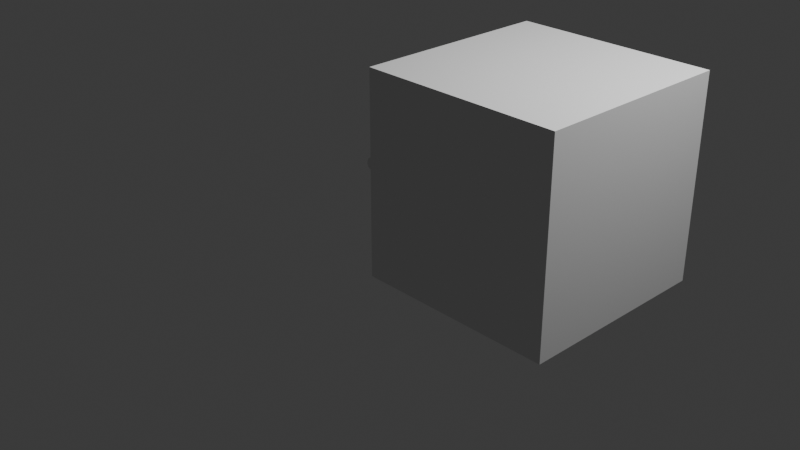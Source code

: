 # Source: tonfa.blend  (saved by Blender 4.4.32; exported with 4.5.12 LTS)
import bpy
from mathutils import Matrix  # noqa: F401  (used for matrix-valued properties, if any)

bpy.ops.wm.read_factory_settings(use_empty=True)
scene = bpy.context.scene
scene.name = 'Scene'

# ---- collections
col_collection = bpy.data.collections.new('Collection'); scene.collection.children.link(col_collection)

# ---- materials (node trees are filled in below, after node groups)
mat_material = bpy.data.materials.new('Material')
mat_material.alpha_threshold = 0.0
mat_material.roughness = 0.5
mat_material.line_color = (0.0, 0.0, 0.0, 1.0)

# ---- material node trees
mat_material.use_nodes = True; mat_material.node_tree.nodes.clear()
_N = mat_material.node_tree.nodes; _L = mat_material.node_tree.links
n0 = _N.new('ShaderNodeOutputMaterial'); n0.name = 'Material Output'; n0.location = (300, 300)
n1 = _N.new('ShaderNodeBsdfPrincipled'); n1.name = 'Principled BSDF'; n1.location = (10, 300)
n1.inputs[3].default_value = 1.45
_L.new(n1.outputs[0], n0.inputs[0])
n0.is_active_output = True

# ---- world
world_world = bpy.data.worlds.new('World'); scene.world = world_world
world_world.use_nodes = True; world_world.node_tree.nodes.clear()
_N = world_world.node_tree.nodes; _L = world_world.node_tree.links
n0 = _N.new('ShaderNodeOutputWorld'); n0.name = 'World Output'; n0.location = (300, 300)
n1 = _N.new('ShaderNodeBackground'); n1.name = 'Background'; n1.location = (10, 300)
n1.inputs[0].default_value = (0.05088, 0.05088, 0.05088, 1.0)
_L.new(n1.outputs[0], n0.inputs[0])
n0.is_active_output = True
world_world.color = (0.05088, 0.05088, 0.05088)
world_world.sun_shadow_jitter_overblur = 0.0

# ---- cameras
cam_camera = bpy.data.cameras.new('Camera')
cam_camera.clip_end = 100.0
cam_camera.ortho_scale = 7.314

# ---- lights
light_light = bpy.data.lights.new('Light', 'POINT')
light_light.energy = 1000.0
light_light.shadow_soft_size = 0.1

# ---- meshes
me_cube = bpy.data.meshes.new('Cube')
me_cube.from_pydata([(0.1581, 0.934, -1.0), (0.1725, 1.0, -0.934), (0.1683, 0.9804, -0.9804), (0.934, 0.1581, -1.0), (1.0, 0.1725, -0.934), (0.9804, 0.1683, -0.9804), (0.5039, 0.7749, -1.0), (0.5422, 0.8299, -0.934), (0.5308, 0.8136, -0.9804), (0.7749, 0.5039, -1.0), (0.8299, 0.5422, -0.934), (0.8136, 0.5308, -0.9804), (0.934, -0.1581, -1.0), (1.0, -0.1725, -0.934), (0.9804, -0.1683, -0.9804), (0.1581, -0.934, -1.0), (0.1725, -1.0, -0.934), (0.1683, -0.9804, -0.9804), (0.7749, -0.5039, -1.0), (0.8299, -0.5422, -0.934), (0.8136, -0.5308, -0.9804), (0.5039, -0.7749, -1.0), (0.5422, -0.8299, -0.934), (0.5308, -0.8136, -0.9804), (-0.934, 0.1581, -1.0), (-1.0, 0.1725, -0.934), (-0.9804, 0.1683, -0.9804), (-0.1581, 0.934, -1.0), (-0.1725, 1.0, -0.934), (-0.1683, 0.9804, -0.9804), (-0.7749, 0.5039, -1.0), (-0.8299, 0.5422, -0.934), (-0.8136, 0.5308, -0.9804), (-0.5039, 0.7749, -1.0), (-0.5422, 0.8299, -0.934), (-0.5308, 0.8136, -0.9804), (-0.1581, -0.934, -1.0), (-0.1725, -1.0, -0.934), (-0.1683, -0.9804, -0.9804), (-0.934, -0.1581, -1.0), (-1.0, -0.1725, -0.934), (-0.9804, -0.1683, -0.9804), (-0.5039, -0.7749, -1.0), (-0.5422, -0.8299, -0.934), (-0.5308, -0.8136, -0.9804), (-0.7749, -0.5039, -1.0), (-0.8299, -0.5422, -0.934), (-0.8136, -0.5308, -0.9804), (0.916, 0.1541, 1.0), (1.0, 0.1725, 0.916), (0.9724, 0.1665, 0.9724), (0.1725, 1.0, 0.916), (0.1541, 0.916, 1.0), (0.1665, 0.9724, 0.9724), (0.8299, 0.5422, 0.916), (0.7599, 0.4934, 1.0), (0.8069, 0.5262, 0.9724), (0.5422, 0.8299, 0.916), (0.4934, 0.7599, 1.0), (0.5262, 0.8069, 0.9724), (0.1541, -0.916, 1.0), (0.1725, -1.0, 0.916), (0.1665, -0.9724, 0.9724), (1.0, -0.1725, 0.916), (0.916, -0.1541, 1.0), (0.9724, -0.1665, 0.9724), (0.5422, -0.8299, 0.916), (0.4934, -0.7599, 1.0), (0.5262, -0.8069, 0.9724), (0.8299, -0.5422, 0.916), (0.7599, -0.4934, 1.0), (0.8069, -0.5262, 0.9724), (-0.1541, 0.916, 1.0), (-0.1725, 1.0, 0.916), (-0.1665, 0.9724, 0.9724), (-1.0, 0.1725, 0.916), (-0.916, 0.1541, 1.0), (-0.9724, 0.1665, 0.9724), (-0.5422, 0.8299, 0.916), (-0.4934, 0.7599, 1.0), (-0.5262, 0.8069, 0.9724), (-0.8299, 0.5422, 0.916), (-0.7599, 0.4934, 1.0), (-0.8069, 0.5262, 0.9724), (-0.916, -0.1541, 1.0), (-1.0, -0.1725, 0.916), (-0.9724, -0.1665, 0.9724), (-0.1725, -1.0, 0.916), (-0.1541, -0.916, 1.0), (-0.1665, -0.9724, 0.9724), (-0.7599, -0.4934, 1.0), (-0.8299, -0.5422, 0.916), (-0.8069, -0.5262, 0.9724), (-0.4934, -0.7599, 1.0), (-0.5422, -0.8299, 0.916), (-0.5262, -0.8069, 0.9724)], [], [(57, 7, 1, 51), (81, 31, 25, 75), (73, 28, 34, 78), (4, 49, 63, 13), (61, 16, 22, 66), (49, 4, 10, 54), (66, 22, 19, 69), (54, 10, 7, 57), (37, 87, 94, 43), (69, 19, 13, 63), (40, 85, 75, 25), (16, 61, 87, 37), (46, 91, 85, 40), (43, 94, 91, 46), (78, 34, 31, 81), (24, 30, 33, 27, 0, 6, 9, 3, 12, 18, 21, 15, 36, 42, 45, 39), (3, 9, 11, 5), (5, 11, 10, 4), (9, 6, 8, 11), (11, 8, 7, 10), (6, 0, 2, 8), (8, 2, 1, 7), (42, 36, 38, 44), (44, 38, 37, 43), (45, 42, 44, 47), (47, 44, 43, 46), (39, 45, 47, 41), (41, 47, 46, 40), (15, 21, 23, 17), (17, 23, 22, 16), (21, 18, 20, 23), (23, 20, 19, 22), (18, 12, 14, 20), (20, 14, 13, 19), (27, 33, 35, 29), (29, 35, 34, 28), (33, 30, 32, 35), (35, 32, 31, 34), (30, 24, 26, 32), (32, 26, 25, 31), (0, 27, 29, 2), (2, 29, 28, 1), (12, 3, 5, 14), (14, 5, 4, 13), (40, 25, 26, 41), (41, 26, 24, 39), (16, 37, 38, 17), (17, 38, 36, 15), (28, 73, 51, 1), (55, 48, 50, 56), (56, 50, 49, 54), (58, 55, 56, 59), (59, 56, 54, 57), (52, 58, 59, 53), (53, 59, 57, 51), (88, 93, 95, 89), (89, 95, 94, 87), (93, 90, 92, 95), (95, 92, 91, 94), (90, 84, 86, 92), (92, 86, 85, 91), (67, 60, 62, 68), (68, 62, 61, 66), (70, 67, 68, 71), (71, 68, 66, 69), (64, 70, 71, 65), (65, 71, 69, 63), (79, 72, 74, 80), (80, 74, 73, 78), (82, 79, 80, 83), (83, 80, 78, 81), (76, 82, 83, 77), (77, 83, 81, 75), (72, 52, 53, 74), (74, 53, 51, 73), (48, 64, 65, 50), (50, 65, 63, 49), (75, 85, 86, 77), (77, 86, 84, 76), (87, 61, 62, 89), (89, 62, 60, 88), (48, 55, 58, 52, 72, 79, 82, 76, 84, 90, 93, 88, 60, 67, 70, 64)])
_uv = me_cube.uv_layers.new(name='UVMap')
_uv.uv.foreach_set('vector', [0.6145, 0.4428, 0.3833, 0.4428, 0.3833, 0.3966, 0.6145, 0.3966, 0.6145, 0.1928, 0.3833, 0.1928, 0.3833, 0.1466, 0.6145, 0.1466, 0.6145, 0.3534, 0.3833, 0.3534, 0.3833, 0.3072, 0.6145, 0.3072, 0.3833, 0.6034, 0.6145, 0.6034, 0.6145, 0.6466, 0.3833, 0.6466, 0.6145, 0.8534, 0.3833, 0.8534, 0.3833, 0.8072, 0.6145, 0.8072, 0.6145, 0.6034, 0.3833, 0.6034, 0.3833, 0.5572, 0.6145, 0.5572, 0.6145, 0.8072, 0.3833, 0.8072, 0.3833, 0.6928, 0.6145, 0.6928, 0.6145, 0.5572, 0.3833, 0.5572, 0.3833, 0.4428, 0.6145, 0.4428, 0.3833, 0.8966, 0.6145, 0.8966, 0.6145, 1.0, 0.3833, 1.0, 0.6145, 0.6928, 0.3833, 0.6928, 0.3833, 0.6466, 0.6145, 0.6466, 0.3833, 0.1034, 0.6145, 0.1034, 0.6145, 0.1466, 0.3833, 0.1466, 0.3833, 0.8534, 0.6145, 0.8534, 0.6145, 0.8966, 0.3833, 0.8966, 0.3833, 0.05723, 0.6145, 0.05723, 0.6145, 0.1034, 0.3833, 0.1034, 0.3833, 0.0, 0.6145, 0.0, 0.6145, 0.05723, 0.3833, 0.05723, 0.6145, 0.3072, 0.3833, 0.3072, 0.3833, 0.1928, 0.6145, 0.1928, 0.1333, 0.6052, 0.1531, 0.562, 0.187, 0.5281, 0.2302, 0.5083, 0.2698, 0.5083, 0.313, 0.5281, 0.3469, 0.562, 0.3667, 0.6052, 0.3667, 0.6448, 0.3469, 0.688, 0.313, 0.7219, 0.2698, 0.7417, 0.2302, 0.7417, 0.187, 0.7219, 0.1531, 0.688, 0.1333, 0.6448, 0.3667, 0.6052, 0.3469, 0.562, 0.3539, 0.5576, 0.3748, 0.6029, 0.375, 0.6029, 0.375, 0.5576, 0.3833, 0.5572, 0.3833, 0.6034, 0.3469, 0.562, 0.313, 0.5281, 0.3181, 0.5216, 0.3534, 0.5569, 0.375, 0.5562, 0.375, 0.4438, 0.3833, 0.4428, 0.3833, 0.5572, 0.313, 0.5281, 0.2698, 0.5083, 0.2721, 0.5002, 0.3174, 0.5211, 0.375, 0.4424, 0.375, 0.3971, 0.3833, 0.3966, 0.3833, 0.4428, 0.187, 0.7219, 0.2302, 0.7417, 0.2279, 0.7498, 0.1826, 0.7289, 0.375, 0.9991, 0.375, 0.8977, 0.3833, 0.8966, 0.3833, 1.0, 0.1531, 0.688, 0.187, 0.7219, 0.1819, 0.7284, 0.1466, 0.6931, 0.375, 0.05673, 0.375, 0.0004921, 0.3833, 0.0, 0.3833, 0.05723, 0.1333, 0.6448, 0.1531, 0.688, 0.1461, 0.6924, 0.1252, 0.6471, 0.375, 0.1029, 0.375, 0.05762, 0.3833, 0.05723, 0.3833, 0.1034, 0.2698, 0.7417, 0.313, 0.7219, 0.3174, 0.7289, 0.2721, 0.7498, 0.375, 0.8529, 0.375, 0.8076, 0.3833, 0.8072, 0.3833, 0.8534, 0.313, 0.7219, 0.3469, 0.688, 0.3534, 0.6931, 0.3181, 0.7284, 0.375, 0.8062, 0.375, 0.6938, 0.3833, 0.6928, 0.3833, 0.8072, 0.3469, 0.688, 0.3667, 0.6448, 0.3748, 0.6471, 0.3539, 0.6924, 0.375, 0.6924, 0.375, 0.6471, 0.3833, 0.6466, 0.3833, 0.6928, 0.2302, 0.5083, 0.187, 0.5281, 0.1826, 0.5211, 0.2279, 0.5002, 0.375, 0.3529, 0.375, 0.3076, 0.3833, 0.3072, 0.3833, 0.3534, 0.187, 0.5281, 0.1531, 0.562, 0.1466, 0.5569, 0.1819, 0.5216, 0.375, 0.3062, 0.375, 0.1938, 0.3833, 0.1928, 0.3833, 0.3072, 0.1531, 0.562, 0.1333, 0.6052, 0.1252, 0.6029, 0.1461, 0.5576, 0.375, 0.1924, 0.375, 0.1471, 0.3833, 0.1466, 0.3833, 0.1928, 0.2698, 0.5083, 0.2302, 0.5083, 0.229, 0.5, 0.271, 0.5, 0.375, 0.396, 0.375, 0.354, 0.3833, 0.3534, 0.3833, 0.3966, 0.3667, 0.6448, 0.3667, 0.6052, 0.375, 0.604, 0.375, 0.646, 0.375, 0.646, 0.375, 0.604, 0.3833, 0.6034, 0.3833, 0.6466, 0.3833, 0.1034, 0.3833, 0.1466, 0.375, 0.146, 0.375, 0.104, 0.125, 0.646, 0.125, 0.604, 0.1333, 0.6052, 0.1333, 0.6448, 0.3833, 0.8534, 0.3833, 0.8966, 0.375, 0.896, 0.375, 0.854, 0.271, 0.75, 0.229, 0.75, 0.2302, 0.7417, 0.2698, 0.7417, 0.3833, 0.3534, 0.6145, 0.3534, 0.6145, 0.3966, 0.3833, 0.3966, 0.655, 0.5633, 0.6355, 0.6057, 0.6253, 0.6027, 0.646, 0.5578, 0.625, 0.5578, 0.625, 0.6027, 0.6145, 0.6034, 0.6145, 0.5572, 0.6883, 0.53, 0.655, 0.5633, 0.6467, 0.5568, 0.6818, 0.5217, 0.625, 0.4442, 0.625, 0.5558, 0.6145, 0.5572, 0.6145, 0.4428, 0.7307, 0.5105, 0.6883, 0.53, 0.6828, 0.521, 0.7277, 0.5003, 0.625, 0.3973, 0.625, 0.4422, 0.6145, 0.4428, 0.6145, 0.3966, 0.7693, 0.7395, 0.8117, 0.72, 0.8172, 0.729, 0.7723, 0.7497, 0.625, 0.8981, 0.625, 0.9987, 0.6145, 1.0, 0.6145, 0.8966, 0.8117, 0.72, 0.845, 0.6867, 0.8533, 0.6932, 0.8182, 0.7283, 0.625, 0.0006952, 0.625, 0.05653, 0.6145, 0.05723, 0.6145, 0.0, 0.845, 0.6867, 0.8645, 0.6443, 0.8747, 0.6473, 0.854, 0.6922, 0.625, 0.05779, 0.625, 0.1027, 0.6145, 0.1034, 0.6145, 0.05723, 0.6883, 0.72, 0.7307, 0.7395, 0.7277, 0.7497, 0.6828, 0.729, 0.625, 0.8078, 0.625, 0.8527, 0.6145, 0.8534, 0.6145, 0.8072, 0.655, 0.6867, 0.6883, 0.72, 0.6818, 0.7283, 0.6467, 0.6932, 0.625, 0.6942, 0.625, 0.8058, 0.6145, 0.8072, 0.6145, 0.6928, 0.6355, 0.6443, 0.655, 0.6867, 0.646, 0.6922, 0.6253, 0.6473, 0.625, 0.6473, 0.625, 0.6922, 0.6145, 0.6928, 0.6145, 0.6466, 0.8117, 0.53, 0.7693, 0.5105, 0.7723, 0.5003, 0.8172, 0.521, 0.625, 0.3078, 0.625, 0.3527, 0.6145, 0.3534, 0.6145, 0.3072, 0.845, 0.5633, 0.8117, 0.53, 0.8182, 0.5217, 0.8533, 0.5568, 0.625, 0.1942, 0.625, 0.3058, 0.6145, 0.3072, 0.6145, 0.1928, 0.8645, 0.6057, 0.845, 0.5633, 0.854, 0.5578, 0.8747, 0.6027, 0.625, 0.1473, 0.625, 0.1922, 0.6145, 0.1928, 0.6145, 0.1466, 0.7693, 0.5105, 0.7307, 0.5105, 0.7292, 0.5, 0.7708, 0.5, 0.625, 0.3542, 0.625, 0.3958, 0.6145, 0.3966, 0.6145, 0.3534, 0.6355, 0.6057, 0.6355, 0.6443, 0.625, 0.6458, 0.625, 0.6042, 0.625, 0.6042, 0.625, 0.6458, 0.6145, 0.6466, 0.6145, 0.6034, 0.6145, 0.1466, 0.6145, 0.1034, 0.625, 0.1042, 0.625, 0.1458, 0.875, 0.6042, 0.875, 0.6458, 0.8645, 0.6443, 0.8645, 0.6057, 0.6145, 0.8966, 0.6145, 0.8534, 0.625, 0.8542, 0.625, 0.8958, 0.7708, 0.75, 0.7292, 0.75, 0.7307, 0.7395, 0.7693, 0.7395, 0.6355, 0.6057, 0.655, 0.5633, 0.6883, 0.53, 0.7307, 0.5105, 0.7693, 0.5105, 0.8117, 0.53, 0.845, 0.5633, 0.8645, 0.6057, 0.8645, 0.6443, 0.845, 0.6867, 0.8117, 0.72, 0.7693, 0.7395, 0.7307, 0.7395, 0.6883, 0.72, 0.655, 0.6867, 0.6355, 0.6443])
me_cube.materials.append(mat_material)
me_cube.use_mirror_vertex_groups = False
me_cube.update()
me_cube_001 = bpy.data.meshes.new('Cube.001')
me_cube_001.from_pydata([(-1.0, -1.0, -1.0), (-1.0, -1.0, 1.0), (-1.0, 1.0, -1.0), (-1.0, 1.0, 1.0), (1.0, -1.0, -1.0), (1.0, -1.0, 1.0), (1.0, 1.0, -1.0), (1.0, 1.0, 1.0)], [], [(0, 1, 3, 2), (2, 3, 7, 6), (6, 7, 5, 4), (4, 5, 1, 0), (2, 6, 4, 0), (7, 3, 1, 5)])
_uv = me_cube_001.uv_layers.new(name='UVMap')
_uv.uv.foreach_set('vector', [0.375, 0.0, 0.625, 0.0, 0.625, 0.25, 0.375, 0.25, 0.375, 0.25, 0.625, 0.25, 0.625, 0.5, 0.375, 0.5, 0.375, 0.5, 0.625, 0.5, 0.625, 0.75, 0.375, 0.75, 0.375, 0.75, 0.625, 0.75, 0.625, 1.0, 0.375, 1.0, 0.125, 0.5, 0.375, 0.5, 0.375, 0.75, 0.125, 0.75, 0.625, 0.5, 0.875, 0.5, 0.875, 0.75, 0.625, 0.75])
me_cube_001.update()
me_cube_002 = bpy.data.meshes.new('Cube.002')
me_cube_002.from_pydata([(0.1899, 1.0, -1.0), (1.0, 0.1899, -1.0), (0.5748, 0.8636, -1.0), (0.8636, 0.5748, -1.0), (1.0, -0.1899, -1.0), (0.1899, -1.0, -1.0), (0.8636, -0.5748, -1.0), (0.5748, -0.8636, -1.0), (-1.0, 0.1899, -1.0), (-0.1899, 1.0, -1.0), (-0.8636, 0.5748, -1.0), (-0.5748, 0.8636, -1.0), (-0.1899, -1.0, -1.0), (-1.0, -0.1899, -1.0), (-0.5748, -0.8636, -1.0), (-0.8636, -0.5748, -1.0), (0.8183, 0.1587, 1.0), (1.0, 0.1899, 0.8183), (0.9439, 0.1803, 0.9439), (0.1587, 0.8183, 1.0), (0.1899, 1.0, 0.8183), (0.1803, 0.9439, 0.9439), (0.7061, 0.4754, 1.0), (0.8636, 0.5748, 0.8183), (0.8149, 0.5441, 0.9439), (0.4754, 0.7061, 1.0), (0.5748, 0.8636, 0.8183), (0.5441, 0.8149, 0.9439), (0.1587, -0.8183, 1.0), (0.1899, -1.0, 0.8183), (0.1803, -0.9439, 0.9439), (0.8183, -0.1587, 1.0), (1.0, -0.1899, 0.8183), (0.9439, -0.1803, 0.9439), (0.4754, -0.7061, 1.0), (0.5748, -0.8636, 0.8183), (0.5441, -0.8149, 0.9439), (0.7061, -0.4754, 1.0), (0.8636, -0.5748, 0.8183), (0.8149, -0.5441, 0.9439), (-0.1587, 0.8183, 1.0), (-0.1899, 1.0, 0.8183), (-0.1803, 0.9439, 0.9439), (-0.8183, 0.1587, 1.0), (-1.0, 0.1899, 0.8183), (-0.9439, 0.1803, 0.9439), (-0.4754, 0.7061, 1.0), (-0.5748, 0.8636, 0.8183), (-0.5441, 0.8149, 0.9439), (-0.7061, 0.4754, 1.0), (-0.8636, 0.5748, 0.8183), (-0.8149, 0.5441, 0.9439), (-0.8183, -0.1587, 1.0), (-1.0, -0.1899, 0.8183), (-0.9439, -0.1803, 0.9439), (-0.1587, -0.8183, 1.0), (-0.1899, -1.0, 0.8183), (-0.1803, -0.9439, 0.9439), (-0.7061, -0.4754, 1.0), (-0.8636, -0.5748, 0.8183), (-0.8149, -0.5441, 0.9439), (-0.4754, -0.7061, 1.0), (-0.5748, -0.8636, 0.8183), (-0.5441, -0.8149, 0.9439)], [], [(8, 10, 11, 9, 0, 2, 3, 1, 4, 6, 7, 5, 12, 14, 15, 13), (47, 11, 10, 50), (38, 6, 4, 32), (26, 2, 0, 20), (16, 22, 25, 19, 40, 46, 49, 43, 52, 58, 61, 55, 28, 34, 37, 31), (1, 17, 32, 4), (29, 5, 7, 35), (9, 41, 20, 0), (14, 62, 59, 15), (12, 56, 62, 14), (5, 29, 56, 12), (41, 9, 11, 47), (35, 7, 6, 38), (50, 10, 8, 44), (15, 59, 53, 13), (13, 53, 44, 8), (23, 3, 2, 26), (22, 16, 18, 24), (24, 18, 17, 23), (25, 22, 24, 27), (27, 24, 23, 26), (19, 25, 27, 21), (21, 27, 26, 20), (55, 61, 63, 57), (57, 63, 62, 56), (61, 58, 60, 63), (63, 60, 59, 62), (58, 52, 54, 60), (60, 54, 53, 59), (34, 28, 30, 36), (36, 30, 29, 35), (37, 34, 36, 39), (39, 36, 35, 38), (31, 37, 39, 33), (33, 39, 38, 32), (46, 40, 42, 48), (48, 42, 41, 47), (49, 46, 48, 51), (51, 48, 47, 50), (43, 49, 51, 45), (45, 51, 50, 44), (40, 19, 21, 42), (42, 21, 20, 41), (16, 31, 33, 18), (18, 33, 32, 17), (44, 53, 54, 45), (45, 54, 52, 43), (56, 29, 30, 57), (57, 30, 28, 55), (17, 1, 3, 23)])
_uv = me_cube_002.uv_layers.new(name='UVMap')
_uv.uv.foreach_set('vector', [0.125, 0.6013, 0.1421, 0.5531, 0.1781, 0.5171, 0.2263, 0.5, 0.2737, 0.5, 0.3219, 0.5171, 0.3579, 0.5531, 0.375, 0.6013, 0.375, 0.6487, 0.3579, 0.6969, 0.3219, 0.7329, 0.2737, 0.75, 0.2263, 0.75, 0.1781, 0.7329, 0.1421, 0.6969, 0.125, 0.6487, 0.6023, 0.3031, 0.375, 0.3031, 0.375, 0.1969, 0.6023, 0.1969, 0.6023, 0.6969, 0.375, 0.6969, 0.375, 0.6487, 0.6023, 0.6487, 0.6023, 0.4469, 0.375, 0.4469, 0.375, 0.3987, 0.6023, 0.3987, 0.6477, 0.6052, 0.6617, 0.5656, 0.6906, 0.5367, 0.7302, 0.5227, 0.7698, 0.5227, 0.8094, 0.5367, 0.8383, 0.5656, 0.8523, 0.6052, 0.8523, 0.6448, 0.8383, 0.6844, 0.8094, 0.7133, 0.7698, 0.7273, 0.7302, 0.7273, 0.6906, 0.7133, 0.6617, 0.6844, 0.6477, 0.6448, 0.375, 0.6013, 0.6023, 0.6013, 0.6023, 0.6487, 0.375, 0.6487, 0.6023, 0.8513, 0.375, 0.8513, 0.375, 0.8031, 0.6023, 0.8031, 0.375, 0.3513, 0.6023, 0.3513, 0.6023, 0.3987, 0.375, 0.3987, 0.375, 0.0, 0.6023, 0.0, 0.6023, 0.05315, 0.375, 0.05315, 0.375, 0.8987, 0.6023, 0.8987, 0.6023, 1.0, 0.375, 1.0, 0.375, 0.8513, 0.6023, 0.8513, 0.6023, 0.8987, 0.375, 0.8987, 0.6023, 0.3513, 0.375, 0.3513, 0.375, 0.3031, 0.6023, 0.3031, 0.6023, 0.8031, 0.375, 0.8031, 0.375, 0.6969, 0.6023, 0.6969, 0.6023, 0.1969, 0.375, 0.1969, 0.375, 0.1487, 0.6023, 0.1487, 0.375, 0.05315, 0.6023, 0.05315, 0.6023, 0.1013, 0.375, 0.1013, 0.375, 0.1013, 0.6023, 0.1013, 0.6023, 0.1487, 0.375, 0.1487, 0.6023, 0.5531, 0.375, 0.5531, 0.375, 0.4469, 0.6023, 0.4469, 0.6617, 0.5656, 0.6477, 0.6052, 0.6254, 0.6001, 0.6415, 0.5546, 0.625, 0.5546, 0.625, 0.6001, 0.6023, 0.6013, 0.6023, 0.5531, 0.6906, 0.5367, 0.6617, 0.5656, 0.6432, 0.552, 0.677, 0.5182, 0.625, 0.4502, 0.625, 0.5498, 0.6023, 0.5531, 0.6023, 0.4469, 0.7302, 0.5227, 0.6906, 0.5367, 0.6796, 0.5165, 0.7251, 0.5004, 0.625, 0.3999, 0.625, 0.4454, 0.6023, 0.4469, 0.6023, 0.3987, 0.7698, 0.7273, 0.8094, 0.7133, 0.8204, 0.7335, 0.7749, 0.7496, 0.625, 0.9011, 0.625, 0.9969, 0.6023, 1.0, 0.6023, 0.8987, 0.8094, 0.7133, 0.8383, 0.6844, 0.8568, 0.698, 0.823, 0.7318, 0.625, 0.001652, 0.625, 0.0515, 0.6023, 0.05315, 0.6023, 0.0, 0.8383, 0.6844, 0.8523, 0.6448, 0.8746, 0.6499, 0.8585, 0.6954, 0.625, 0.05464, 0.625, 0.1001, 0.6023, 0.1013, 0.6023, 0.05315, 0.6906, 0.7133, 0.7302, 0.7273, 0.7251, 0.7496, 0.6796, 0.7335, 0.625, 0.8046, 0.625, 0.8501, 0.6023, 0.8513, 0.6023, 0.8031, 0.6617, 0.6844, 0.6906, 0.7133, 0.677, 0.7318, 0.6432, 0.698, 0.625, 0.7002, 0.625, 0.7998, 0.6023, 0.8031, 0.6023, 0.6969, 0.6477, 0.6448, 0.6617, 0.6844, 0.6415, 0.6954, 0.6254, 0.6499, 0.625, 0.6499, 0.625, 0.6954, 0.6023, 0.6969, 0.6023, 0.6487, 0.8094, 0.5367, 0.7698, 0.5227, 0.7749, 0.5004, 0.8204, 0.5165, 0.625, 0.3046, 0.625, 0.3501, 0.6023, 0.3513, 0.6023, 0.3031, 0.8383, 0.5656, 0.8094, 0.5367, 0.823, 0.5182, 0.8568, 0.552, 0.625, 0.2002, 0.625, 0.2998, 0.6023, 0.3031, 0.6023, 0.1969, 0.8523, 0.6052, 0.8383, 0.5656, 0.8585, 0.5546, 0.8746, 0.6001, 0.625, 0.1499, 0.625, 0.1954, 0.6023, 0.1969, 0.6023, 0.1487, 0.7698, 0.5227, 0.7302, 0.5227, 0.7275, 0.5, 0.7725, 0.5, 0.625, 0.3525, 0.625, 0.3975, 0.6023, 0.3987, 0.6023, 0.3513, 0.6477, 0.6052, 0.6477, 0.6448, 0.625, 0.6475, 0.625, 0.6025, 0.625, 0.6025, 0.625, 0.6475, 0.6023, 0.6487, 0.6023, 0.6013, 0.6023, 0.1487, 0.6023, 0.1013, 0.625, 0.1025, 0.625, 0.1475, 0.875, 0.6025, 0.875, 0.6475, 0.8523, 0.6448, 0.8523, 0.6052, 0.6023, 0.8987, 0.6023, 0.8513, 0.625, 0.8525, 0.625, 0.8975, 0.7725, 0.75, 0.7275, 0.75, 0.7302, 0.7273, 0.7698, 0.7273, 0.6023, 0.6013, 0.375, 0.6013, 0.375, 0.5531, 0.6023, 0.5531])
me_cube_002.materials.append(mat_material)
me_cube_002.use_mirror_vertex_groups = False
me_cube_002.update()
me_cube_003 = bpy.data.meshes.new('Cube.003')
me_cube_003.from_pydata([(0.1899, 1.0, -0.5823), (1.0, 0.1899, -0.9654), (0.5748, 0.8636, -0.676), (0.8636, 0.5748, -0.8449), (1.0, -0.1899, -1.014), (0.1899, -1.0, -1.167), (0.8636, -0.5748, -1.062), (0.5748, -0.8636, -1.129), (-1.0, 0.1899, -0.9654), (-0.1899, 1.0, -0.5823), (-0.8636, 0.5748, -0.8449), (-0.5748, 0.8636, -0.676), (-0.1899, -1.0, -1.167), (-1.0, -0.1899, -1.014), (-0.5748, -0.8636, -1.129), (-0.8636, -0.5748, -1.062), (1.0, 0.1899, 0.8107), (0.1899, 1.0, 0.7257), (0.8636, 0.5748, 0.7839), (0.5748, 0.8636, 0.7465), (0.1899, -1.0, 0.8183), (1.0, -0.1899, 0.8183), (0.5748, -0.8636, 0.8183), (0.8636, -0.5748, 0.8183), (-0.1899, 1.0, 0.7257), (-1.0, 0.1899, 0.8107), (-0.5748, 0.8636, 0.7465), (-0.8636, 0.5748, 0.7839), (-1.0, -0.1899, 0.8183), (-0.1899, -1.0, 0.8183), (-0.8636, -0.5748, 0.8183), (-0.5748, -0.8636, 0.8183), (1.0, 0.1899, -0.09083), (0.8636, 0.5748, -0.08718), (1.0, -0.1899, -0.09083), (0.5748, 0.8631, -0.0578), (0.1899, 0.9561, -0.0396), (-0.1899, 0.9561, -0.0396), (0.1899, -0.9769, -0.1207), (0.5748, -0.8636, -0.1095), (-0.1899, -0.9355, -0.1207), (0.8636, -0.5748, -0.09275), (-0.5748, 0.8631, -0.0578), (-0.8636, 0.5748, -0.08718), (-1.0, 0.1899, -0.09083), (-1.0, -0.1899, -0.09083), (-0.8636, -0.5748, -0.09275), (-0.5748, -0.8221, -0.1095), (1.0, 0.1899, -0.5338), (1.0, -0.1899, -0.55), (0.5748, 0.8636, -0.3223), (0.1899, -0.9717, -0.6616), (-0.1899, -0.9256, -0.6616), (0.8636, -0.5748, -0.5833), (-0.8636, 0.5748, -0.4504), (-0.5748, -0.8174, -0.6345), (0.8636, 0.5748, -0.4504), (0.1899, 0.9194, -0.2589), (-0.1899, 0.9194, -0.2589), (0.5748, -0.8636, -0.6345), (-0.5748, 0.8636, -0.3223), (-1.0, 0.1899, -0.5338), (-1.0, -0.1899, -0.55), (-0.8636, -0.5748, -0.5833), (0.8636, 0.5748, 0.3427), (0.1899, 0.9657, 0.2991), (-0.1899, 0.9657, 0.2991), (0.5748, -0.8636, 0.3638), (-0.5748, 0.8636, 0.3142), (-1.0, 0.1899, 0.3612), (-1.0, -0.1899, 0.3638), (-0.8636, -0.5748, 0.3638), (1.0, 0.1899, 0.3612), (1.0, -0.1899, 0.3638), (0.5748, 0.8636, 0.3142), (0.1899, -1.0, 0.3638), (-0.1899, -1.0, 0.3638), (0.8636, -0.5748, 0.3638), (-0.8636, 0.5748, 0.3427), (-0.5748, -0.8636, 0.3638), (1.0, 0.1899, 0.1364), (1.0, -0.1899, 0.1365), (0.5748, 0.861, 0.109), (0.1899, -1.0, 0.1329), (-0.1899, -1.0, 0.1329), (0.8636, -0.5748, 0.1365), (-0.8636, 0.5748, 0.127), (-0.5748, -0.8636, 0.1358), (0.8636, 0.5748, 0.127), (0.1899, 0.9001, 0.1047), (-0.1899, 0.9001, 0.1047), (0.5748, -0.8636, 0.1358), (-0.5748, 0.861, 0.109), (-1.0, 0.1899, 0.1364), (-1.0, -0.1899, 0.1365), (-0.8636, -0.5748, 0.1365), (0.8636, 0.5748, -0.2757), (0.1899, 0.9739, -0.1516), (-0.1899, 0.9739, -0.1516), (0.5748, -0.8636, -0.3702), (-0.5748, 0.8636, -0.1921), (-1.0, 0.1899, -0.318), (-1.0, -0.1899, -0.3182), (-0.8636, -0.5748, -0.335), (1.0, 0.1899, -0.318), (1.0, -0.1899, -0.3182), (0.5748, 0.8636, -0.1921), (0.1899, -1.037, -0.3895), (-0.1899, -1.037, -0.3895), (0.8636, -0.5748, -0.335), (-0.8636, 0.5748, -0.2757), (-0.5748, -0.8636, -0.3702), (0.8636, 0.5748, 0.5603), (0.1899, 0.9989, 0.5065), (-0.1899, 0.9989, 0.5065), (0.5748, -0.8636, 0.591), (-0.5748, 0.8636, 0.5254), (-1.0, 0.1899, 0.5849), (-1.0, -0.1899, 0.591), (-0.8636, -0.5748, 0.591), (1.0, 0.1899, 0.5849), (1.0, -0.1899, 0.591), (0.5748, 0.8636, 0.5254), (0.1899, -1.0, 0.591), (-0.1899, -1.0, 0.591), (0.8636, -0.5748, 0.591), (-0.8636, 0.5748, 0.5603), (-0.5748, -0.8636, 0.591), (1.0, 0.1899, -0.7451), (1.0, -0.1899, -0.7837), (0.5748, 0.8636, -0.4766), (0.1899, -1.0, -0.9246), (-0.1899, -1.0, -0.9246), (0.8636, -0.5748, -0.8279), (-0.8636, 0.5748, -0.6343), (-0.5748, -0.8636, -0.8908), (0.8636, 0.5748, -0.6343), (0.1899, 1.0, -0.3919), (-0.1899, 1.0, -0.3919), (0.5748, -0.8636, -0.8908), (-0.5748, 0.8636, -0.4766), (-1.0, 0.1899, -0.7451), (-1.0, -0.1899, -0.7837), (-0.8636, -0.5748, -0.8279), (0.1755, 0.9213, -0.5823), (0.9209, 0.1783, -0.9654), (0.5293, 0.7978, -0.676), (0.7938, 0.5356, -0.8449), (0.9213, -0.1753, -1.014), (0.1768, -0.9211, -1.167), (0.7968, -0.5308, -1.062), (0.5334, -0.7951, -1.129), (-0.9209, 0.1783, -0.9654), (-0.1755, 0.9213, -0.5823), (-0.7938, 0.5356, -0.8449), (-0.5293, 0.7978, -0.676), (-0.1768, -0.9211, -1.167), (-0.9213, -0.1753, -1.014), (-0.5334, -0.7951, -1.129), (-0.7968, -0.5308, -1.062), (0.9211, 0.1767, 0.8107), (0.1762, 0.9212, 0.726), (0.7954, 0.5329, 0.7839), (0.5315, 0.7963, 0.7466), (0.1764, -0.9212, 0.8183), (0.9212, -0.1763, 0.8183), (0.5321, -0.7959, 0.8183), (0.7959, -0.5321, 0.8183), (-0.1762, 0.9212, 0.726), (-0.9211, 0.1767, 0.8107), (-0.5315, 0.7963, 0.7466), (-0.7954, 0.5329, 0.7839), (-0.9212, -0.1763, 0.8183), (-0.1764, -0.9212, 0.8183), (-0.7959, -0.5321, 0.8183), (-0.5321, -0.7959, 0.8183), (0.9212, 0.1764, -0.09083), (0.7959, 0.5321, -0.08728), (0.9212, -0.1764, -0.09083), (0.5363, 0.7932, -0.06311), (0.1813, 0.8781, -0.05523), (-0.1813, 0.8781, -0.05523), (0.1785, -0.8979, -0.1245), (0.5323, -0.7958, -0.1107), (-0.1741, -0.8572, -0.1243), (0.7959, -0.5321, -0.09275), (-0.5363, 0.7932, -0.06311), (-0.7959, 0.5321, -0.08728), (-0.9212, 0.1764, -0.09083), (-0.9212, -0.1764, -0.09083), (-0.7967, -0.5308, -0.09261), (-0.5329, -0.754, -0.1103), (0.9212, 0.1764, -0.5338), (0.9212, -0.1764, -0.55), (0.5351, 0.7941, -0.3241), (0.1789, -0.8925, -0.6579), (-0.1741, -0.8472, -0.6585), (0.7959, -0.5321, -0.5833), (-0.7959, 0.5321, -0.4504), (-0.5331, -0.7492, -0.6334), (0.7959, 0.5321, -0.4504), (0.1799, 0.84, -0.2603), (-0.1799, 0.84, -0.2603), (0.5324, -0.7958, -0.6331), (-0.5351, 0.7941, -0.3241), (-0.9212, 0.1764, -0.5338), (-0.9212, -0.1764, -0.55), (-0.7968, -0.5307, -0.5831), (0.7959, 0.5321, 0.3428), (0.1803, 0.8876, 0.3137), (-0.1803, 0.8876, 0.3137), (0.5321, -0.7959, 0.3638), (-0.5354, 0.7941, 0.3193), (-0.9212, 0.1764, 0.3612), (-0.9212, -0.1764, 0.3638), (-0.7959, -0.5321, 0.3638), (0.9212, 0.1764, 0.3612), (0.9212, -0.1764, 0.3638), (0.5354, 0.7941, 0.3193), (0.1764, -0.9212, 0.3638), (-0.1764, -0.9212, 0.3638), (0.7959, -0.5321, 0.3638), (-0.7959, 0.5321, 0.3428), (-0.5321, -0.7959, 0.3638), (0.9212, 0.1764, 0.1364), (0.9212, -0.1764, 0.1365), (0.5375, 0.7902, 0.1087), (0.178, -0.921, 0.1372), (-0.176, -0.9216, 0.1402), (0.7959, -0.5321, 0.1365), (-0.796, 0.532, 0.1271), (-0.5336, -0.7952, 0.1412), (0.796, 0.532, 0.1271), (0.1825, 0.8205, 0.1035), (-0.1825, 0.8205, 0.1035), (0.5326, -0.7956, 0.1367), (-0.5375, 0.7902, 0.1087), (-0.9212, 0.1764, 0.1364), (-0.9212, -0.1764, 0.1365), (-0.7963, -0.5315, 0.1378), (0.7959, 0.5321, -0.2757), (0.1809, 0.8949, -0.1428), (-0.1809, 0.8949, -0.1428), (0.5316, -0.7963, -0.3702), (-0.5361, 0.7936, -0.1886), (-0.9212, 0.1764, -0.318), (-0.9212, -0.1764, -0.3182), (-0.7967, -0.5309, -0.3351), (0.9212, 0.1764, -0.318), (0.9212, -0.1764, -0.3182), (0.5361, 0.7936, -0.1886), (0.1782, -0.958, -0.3888), (-0.174, -0.9588, -0.3884), (0.7959, -0.5321, -0.335), (-0.7959, 0.5321, -0.2757), (-0.5334, -0.7951, -0.3699), (0.7959, 0.5321, 0.5603), (0.1773, 0.9201, 0.5115), (-0.1773, 0.9201, 0.5115), (0.5321, -0.7959, 0.591), (-0.5328, 0.7955, 0.5269), (-0.9212, 0.1764, 0.5849), (-0.9212, -0.1764, 0.591), (-0.7959, -0.5321, 0.591), (0.9212, 0.1764, 0.5849), (0.9212, -0.1764, 0.591), (0.5328, 0.7955, 0.5269), (0.1764, -0.9212, 0.591), (-0.1764, -0.9212, 0.591), (0.7959, -0.5321, 0.591), (-0.7959, 0.5321, 0.5603), (-0.5321, -0.7959, 0.591), (0.9212, 0.1764, -0.7451), (0.9212, -0.1764, -0.7837), (0.5327, 0.7957, -0.4812), (0.1783, -0.921, -0.9295), (-0.1763, -0.9216, -0.9325), (0.7959, -0.5321, -0.8279), (-0.7959, 0.5321, -0.6343), (-0.5343, -0.7949, -0.8969), (0.7959, 0.5321, -0.6343), (0.1777, 0.9227, -0.4086), (-0.1777, 0.9227, -0.4086), (0.5328, -0.7955, -0.8919), (-0.5327, 0.7957, -0.4812), (-0.9212, 0.1764, -0.7451), (-0.9212, -0.1764, -0.7837), (-0.7965, -0.5312, -0.8294)], [], [(140, 11, 10, 134), (133, 6, 4, 129), (130, 2, 0, 137), (120, 16, 21, 121), (131, 5, 7, 139), (114, 24, 17, 113), (127, 31, 30, 119), (124, 29, 31, 127), (123, 20, 29, 124), (138, 9, 11, 140), (139, 7, 6, 133), (134, 10, 8, 141), (119, 30, 28, 118), (118, 28, 25, 117), (136, 3, 2, 130), (128, 1, 3, 136), (80, 32, 33, 88), (88, 33, 35, 82), (102, 45, 44, 101), (103, 46, 45, 102), (86, 43, 44, 93), (91, 39, 41, 85), (90, 37, 42, 92), (107, 38, 40, 108), (108, 40, 47, 111), (111, 47, 46, 103), (98, 37, 36, 97), (83, 38, 39, 91), (104, 32, 34, 105), (82, 35, 36, 89), (85, 41, 34, 81), (92, 42, 43, 86), (128, 48, 49, 129), (138, 58, 57, 137), (135, 55, 63, 143), (132, 52, 55, 135), (131, 51, 52, 132), (143, 63, 62, 142), (142, 62, 61, 141), (104, 48, 56, 96), (96, 56, 50, 106), (110, 54, 61, 101), (99, 59, 53, 109), (98, 58, 60, 100), (107, 51, 59, 99), (106, 50, 57, 97), (109, 53, 49, 105), (100, 60, 54, 110), (116, 68, 78, 126), (125, 77, 73, 121), (122, 74, 65, 113), (123, 75, 67, 115), (114, 66, 68, 116), (115, 67, 77, 125), (126, 78, 69, 117), (112, 64, 74, 122), (120, 72, 64, 112), (94, 70, 69, 93), (95, 71, 70, 94), (83, 75, 76, 84), (84, 76, 79, 87), (87, 79, 71, 95), (90, 66, 65, 89), (80, 72, 73, 81), (32, 80, 81, 34), (37, 90, 89, 36), (47, 87, 95, 46), (40, 84, 87, 47), (38, 83, 84, 40), (46, 95, 94, 45), (45, 94, 93, 44), (68, 92, 86, 78), (77, 85, 81, 73), (74, 82, 89, 65), (75, 83, 91, 67), (66, 90, 92, 68), (67, 91, 85, 77), (78, 86, 93, 69), (64, 88, 82, 74), (72, 80, 88, 64), (42, 100, 110, 43), (41, 109, 105, 34), (35, 106, 97, 36), (38, 107, 99, 39), (37, 98, 100, 42), (39, 99, 109, 41), (43, 110, 101, 44), (33, 96, 106, 35), (32, 104, 96, 33), (48, 104, 105, 49), (58, 98, 97, 57), (55, 111, 103, 63), (52, 108, 111, 55), (51, 107, 108, 52), (63, 103, 102, 62), (62, 102, 101, 61), (16, 120, 112, 18), (18, 112, 122, 19), (27, 126, 117, 25), (22, 115, 125, 23), (24, 114, 116, 26), (20, 123, 115, 22), (19, 122, 113, 17), (23, 125, 121, 21), (26, 116, 126, 27), (70, 118, 117, 69), (71, 119, 118, 70), (75, 123, 124, 76), (76, 124, 127, 79), (79, 127, 119, 71), (66, 114, 113, 65), (72, 120, 121, 73), (13, 142, 141, 8), (15, 143, 142, 13), (5, 131, 132, 12), (12, 132, 135, 14), (14, 135, 143, 15), (9, 138, 137, 0), (1, 128, 129, 4), (48, 128, 136, 56), (56, 136, 130, 50), (54, 134, 141, 61), (59, 139, 133, 53), (58, 138, 140, 60), (51, 131, 139, 59), (50, 130, 137, 57), (53, 133, 129, 49), (60, 140, 134, 54), (284, 278, 154, 155), (277, 273, 148, 150), (274, 281, 144, 146), (264, 265, 165, 160), (275, 283, 151, 149), (258, 257, 161, 168), (271, 263, 174, 175), (268, 271, 175, 173), (267, 268, 173, 164), (282, 284, 155, 153), (283, 277, 150, 151), (278, 285, 152, 154), (263, 262, 172, 174), (262, 261, 169, 172), (280, 274, 146, 147), (272, 280, 147, 145), (224, 232, 177, 176), (232, 226, 179, 177), (246, 245, 188, 189), (247, 246, 189, 190), (230, 237, 188, 187), (235, 229, 185, 183), (234, 236, 186, 181), (251, 252, 184, 182), (252, 255, 191, 184), (255, 247, 190, 191), (242, 241, 180, 181), (227, 235, 183, 182), (248, 249, 178, 176), (226, 233, 180, 179), (229, 225, 178, 185), (236, 230, 187, 186), (272, 273, 193, 192), (282, 281, 201, 202), (279, 287, 207, 199), (276, 279, 199, 196), (275, 276, 196, 195), (287, 286, 206, 207), (286, 285, 205, 206), (248, 240, 200, 192), (240, 250, 194, 200), (254, 245, 205, 198), (243, 253, 197, 203), (242, 244, 204, 202), (251, 243, 203, 195), (250, 241, 201, 194), (253, 249, 193, 197), (244, 254, 198, 204), (260, 270, 222, 212), (269, 265, 217, 221), (266, 257, 209, 218), (267, 259, 211, 219), (258, 260, 212, 210), (259, 269, 221, 211), (270, 261, 213, 222), (256, 266, 218, 208), (264, 256, 208, 216), (238, 237, 213, 214), (239, 238, 214, 215), (227, 228, 220, 219), (228, 231, 223, 220), (231, 239, 215, 223), (234, 233, 209, 210), (224, 225, 217, 216), (176, 178, 225, 224), (181, 180, 233, 234), (191, 190, 239, 231), (184, 191, 231, 228), (182, 184, 228, 227), (190, 189, 238, 239), (189, 188, 237, 238), (212, 222, 230, 236), (221, 217, 225, 229), (218, 209, 233, 226), (219, 211, 235, 227), (210, 212, 236, 234), (211, 221, 229, 235), (222, 213, 237, 230), (208, 218, 226, 232), (216, 208, 232, 224), (186, 187, 254, 244), (185, 178, 249, 253), (179, 180, 241, 250), (182, 183, 243, 251), (181, 186, 244, 242), (183, 185, 253, 243), (187, 188, 245, 254), (177, 179, 250, 240), (176, 177, 240, 248), (192, 193, 249, 248), (202, 201, 241, 242), (199, 207, 247, 255), (196, 199, 255, 252), (195, 196, 252, 251), (207, 206, 246, 247), (206, 205, 245, 246), (160, 162, 256, 264), (162, 163, 266, 256), (171, 169, 261, 270), (166, 167, 269, 259), (168, 170, 260, 258), (164, 166, 259, 267), (163, 161, 257, 266), (167, 165, 265, 269), (170, 171, 270, 260), (214, 213, 261, 262), (215, 214, 262, 263), (219, 220, 268, 267), (220, 223, 271, 268), (223, 215, 263, 271), (210, 209, 257, 258), (216, 217, 265, 264), (157, 152, 285, 286), (159, 157, 286, 287), (149, 156, 276, 275), (156, 158, 279, 276), (158, 159, 287, 279), (153, 144, 281, 282), (145, 148, 273, 272), (192, 200, 280, 272), (200, 194, 274, 280), (198, 205, 285, 278), (203, 197, 277, 283), (202, 204, 284, 282), (195, 203, 283, 275), (194, 201, 281, 274), (197, 193, 273, 277), (204, 198, 278, 284), (3, 1, 145, 147), (2, 3, 147, 146), (0, 2, 146, 144), (12, 14, 158, 156), (14, 15, 159, 158), (15, 13, 157, 159), (7, 5, 149, 151), (6, 7, 151, 150), (4, 6, 150, 148), (11, 9, 153, 155), (10, 11, 155, 154), (8, 10, 154, 152), (9, 0, 144, 153), (1, 4, 148, 145), (13, 8, 152, 157), (5, 12, 156, 149), (16, 18, 162, 160), (18, 19, 163, 162), (19, 17, 161, 163), (31, 29, 173, 175), (30, 31, 175, 174), (28, 30, 174, 172), (20, 22, 166, 164), (22, 23, 167, 166), (23, 21, 165, 167), (24, 26, 170, 168), (26, 27, 171, 170), (27, 25, 169, 171), (17, 24, 168, 161), (21, 16, 160, 165), (25, 28, 172, 169), (29, 20, 164, 173)])
_uv = me_cube_003.uv_layers.new(name='UVMap')
_uv.uv.foreach_set('vector', [0.4034, 0.3031, 0.375, 0.3031, 0.375, 0.1969, 0.4034, 0.1969, 0.4034, 0.6969, 0.375, 0.6969, 0.375, 0.6487, 0.4034, 0.6487, 0.4034, 0.4469, 0.375, 0.4469, 0.375, 0.3987, 0.4034, 0.3987, 0.5739, 0.6013, 0.6023, 0.6013, 0.6023, 0.6487, 0.5739, 0.6487, 0.4034, 0.8513, 0.375, 0.8513, 0.375, 0.8031, 0.4034, 0.8031, 0.5739, 0.3513, 0.6023, 0.3513, 0.6023, 0.3987, 0.5739, 0.3987, 0.5739, 0.0, 0.6023, 0.0, 0.6023, 0.05315, 0.5739, 0.05315, 0.5739, 0.8987, 0.6023, 0.8987, 0.6023, 1.0, 0.5739, 1.0, 0.5739, 0.8513, 0.6023, 0.8513, 0.6023, 0.8987, 0.5739, 0.8987, 0.4034, 0.3513, 0.375, 0.3513, 0.375, 0.3031, 0.4034, 0.3031, 0.4034, 0.8031, 0.375, 0.8031, 0.375, 0.6969, 0.4034, 0.6969, 0.4034, 0.1969, 0.375, 0.1969, 0.375, 0.1487, 0.4034, 0.1487, 0.5739, 0.05315, 0.6023, 0.05315, 0.6023, 0.1013, 0.5739, 0.1013, 0.5739, 0.1013, 0.6023, 0.1013, 0.6023, 0.1487, 0.5739, 0.1487, 0.4034, 0.5531, 0.375, 0.5531, 0.375, 0.4469, 0.4034, 0.4469, 0.4034, 0.6013, 0.375, 0.6013, 0.375, 0.5531, 0.4034, 0.5531, 0.5171, 0.6013, 0.4886, 0.6013, 0.4886, 0.5531, 0.5171, 0.5531, 0.5171, 0.5531, 0.4886, 0.5531, 0.4886, 0.4469, 0.5171, 0.4469, 0.4602, 0.1013, 0.4886, 0.1013, 0.4886, 0.1487, 0.4602, 0.1487, 0.4602, 0.05315, 0.4886, 0.05315, 0.4886, 0.1013, 0.4602, 0.1013, 0.5171, 0.1969, 0.4886, 0.1969, 0.4886, 0.1487, 0.5171, 0.1487, 0.5171, 0.8031, 0.4886, 0.8031, 0.4886, 0.6969, 0.5171, 0.6969, 0.5171, 0.3513, 0.4886, 0.3513, 0.4886, 0.3031, 0.5171, 0.3031, 0.4602, 0.8513, 0.4886, 0.8513, 0.4886, 0.8987, 0.4602, 0.8987, 0.4602, 0.8987, 0.4886, 0.8987, 0.4886, 1.0, 0.4602, 1.0, 0.4602, 0.0, 0.4886, 0.0, 0.4886, 0.05315, 0.4602, 0.05315, 0.4602, 0.3513, 0.4886, 0.3513, 0.4886, 0.3987, 0.4602, 0.3987, 0.5171, 0.8513, 0.4886, 0.8513, 0.4886, 0.8031, 0.5171, 0.8031, 0.4602, 0.6013, 0.4886, 0.6013, 0.4886, 0.6487, 0.4602, 0.6487, 0.5171, 0.4469, 0.4886, 0.4469, 0.4886, 0.3987, 0.5171, 0.3987, 0.5171, 0.6969, 0.4886, 0.6969, 0.4886, 0.6487, 0.5171, 0.6487, 0.5171, 0.3031, 0.4886, 0.3031, 0.4886, 0.1969, 0.5171, 0.1969, 0.4034, 0.6013, 0.4318, 0.6013, 0.4318, 0.6487, 0.4034, 0.6487, 0.4034, 0.3513, 0.4318, 0.3513, 0.4318, 0.3987, 0.4034, 0.3987, 0.4034, 0.0, 0.4318, 0.0, 0.4318, 0.05315, 0.4034, 0.05315, 0.4034, 0.8987, 0.4318, 0.8987, 0.4318, 1.0, 0.4034, 1.0, 0.4034, 0.8513, 0.4318, 0.8513, 0.4318, 0.8987, 0.4034, 0.8987, 0.4034, 0.05315, 0.4318, 0.05315, 0.4318, 0.1013, 0.4034, 0.1013, 0.4034, 0.1013, 0.4318, 0.1013, 0.4318, 0.1487, 0.4034, 0.1487, 0.4602, 0.6013, 0.4318, 0.6013, 0.4318, 0.5531, 0.4602, 0.5531, 0.4602, 0.5531, 0.4318, 0.5531, 0.4318, 0.4469, 0.4602, 0.4469, 0.4602, 0.1969, 0.4318, 0.1969, 0.4318, 0.1487, 0.4602, 0.1487, 0.4602, 0.8031, 0.4318, 0.8031, 0.4318, 0.6969, 0.4602, 0.6969, 0.4602, 0.3513, 0.4318, 0.3513, 0.4318, 0.3031, 0.4602, 0.3031, 0.4602, 0.8513, 0.4318, 0.8513, 0.4318, 0.8031, 0.4602, 0.8031, 0.4602, 0.4469, 0.4318, 0.4469, 0.4318, 0.3987, 0.4602, 0.3987, 0.4602, 0.6969, 0.4318, 0.6969, 0.4318, 0.6487, 0.4602, 0.6487, 0.4602, 0.3031, 0.4318, 0.3031, 0.4318, 0.1969, 0.4602, 0.1969, 0.5739, 0.3031, 0.5455, 0.3031, 0.5455, 0.1969, 0.5739, 0.1969, 0.5739, 0.6969, 0.5455, 0.6969, 0.5455, 0.6487, 0.5739, 0.6487, 0.5739, 0.4469, 0.5455, 0.4469, 0.5455, 0.3987, 0.5739, 0.3987, 0.5739, 0.8513, 0.5455, 0.8513, 0.5455, 0.8031, 0.5739, 0.8031, 0.5739, 0.3513, 0.5455, 0.3513, 0.5455, 0.3031, 0.5739, 0.3031, 0.5739, 0.8031, 0.5455, 0.8031, 0.5455, 0.6969, 0.5739, 0.6969, 0.5739, 0.1969, 0.5455, 0.1969, 0.5455, 0.1487, 0.5739, 0.1487, 0.5739, 0.5531, 0.5455, 0.5531, 0.5455, 0.4469, 0.5739, 0.4469, 0.5739, 0.6013, 0.5455, 0.6013, 0.5455, 0.5531, 0.5739, 0.5531, 0.5171, 0.1013, 0.5455, 0.1013, 0.5455, 0.1487, 0.5171, 0.1487, 0.5171, 0.05315, 0.5455, 0.05315, 0.5455, 0.1013, 0.5171, 0.1013, 0.5171, 0.8513, 0.5455, 0.8513, 0.5455, 0.8987, 0.5171, 0.8987, 0.5171, 0.8987, 0.5455, 0.8987, 0.5455, 1.0, 0.5171, 1.0, 0.5171, 0.0, 0.5455, 0.0, 0.5455, 0.05315, 0.5171, 0.05315, 0.5171, 0.3513, 0.5455, 0.3513, 0.5455, 0.3987, 0.5171, 0.3987, 0.5171, 0.6013, 0.5455, 0.6013, 0.5455, 0.6487, 0.5171, 0.6487, 0.4886, 0.6013, 0.5171, 0.6013, 0.5171, 0.6487, 0.4886, 0.6487, 0.4886, 0.3513, 0.5171, 0.3513, 0.5171, 0.3987, 0.4886, 0.3987, 0.4886, 0.0, 0.5171, 0.0, 0.5171, 0.05315, 0.4886, 0.05315, 0.4886, 0.8987, 0.5171, 0.8987, 0.5171, 1.0, 0.4886, 1.0, 0.4886, 0.8513, 0.5171, 0.8513, 0.5171, 0.8987, 0.4886, 0.8987, 0.4886, 0.05315, 0.5171, 0.05315, 0.5171, 0.1013, 0.4886, 0.1013, 0.4886, 0.1013, 0.5171, 0.1013, 0.5171, 0.1487, 0.4886, 0.1487, 0.5455, 0.3031, 0.5171, 0.3031, 0.5171, 0.1969, 0.5455, 0.1969, 0.5455, 0.6969, 0.5171, 0.6969, 0.5171, 0.6487, 0.5455, 0.6487, 0.5455, 0.4469, 0.5171, 0.4469, 0.5171, 0.3987, 0.5455, 0.3987, 0.5455, 0.8513, 0.5171, 0.8513, 0.5171, 0.8031, 0.5455, 0.8031, 0.5455, 0.3513, 0.5171, 0.3513, 0.5171, 0.3031, 0.5455, 0.3031, 0.5455, 0.8031, 0.5171, 0.8031, 0.5171, 0.6969, 0.5455, 0.6969, 0.5455, 0.1969, 0.5171, 0.1969, 0.5171, 0.1487, 0.5455, 0.1487, 0.5455, 0.5531, 0.5171, 0.5531, 0.5171, 0.4469, 0.5455, 0.4469, 0.5455, 0.6013, 0.5171, 0.6013, 0.5171, 0.5531, 0.5455, 0.5531, 0.4886, 0.3031, 0.4602, 0.3031, 0.4602, 0.1969, 0.4886, 0.1969, 0.4886, 0.6969, 0.4602, 0.6969, 0.4602, 0.6487, 0.4886, 0.6487, 0.4886, 0.4469, 0.4602, 0.4469, 0.4602, 0.3987, 0.4886, 0.3987, 0.4886, 0.8513, 0.4602, 0.8513, 0.4602, 0.8031, 0.4886, 0.8031, 0.4886, 0.3513, 0.4602, 0.3513, 0.4602, 0.3031, 0.4886, 0.3031, 0.4886, 0.8031, 0.4602, 0.8031, 0.4602, 0.6969, 0.4886, 0.6969, 0.4886, 0.1969, 0.4602, 0.1969, 0.4602, 0.1487, 0.4886, 0.1487, 0.4886, 0.5531, 0.4602, 0.5531, 0.4602, 0.4469, 0.4886, 0.4469, 0.4886, 0.6013, 0.4602, 0.6013, 0.4602, 0.5531, 0.4886, 0.5531, 0.4318, 0.6013, 0.4602, 0.6013, 0.4602, 0.6487, 0.4318, 0.6487, 0.4318, 0.3513, 0.4602, 0.3513, 0.4602, 0.3987, 0.4318, 0.3987, 0.4318, 0.0, 0.4602, 0.0, 0.4602, 0.05315, 0.4318, 0.05315, 0.4318, 0.8987, 0.4602, 0.8987, 0.4602, 1.0, 0.4318, 1.0, 0.4318, 0.8513, 0.4602, 0.8513, 0.4602, 0.8987, 0.4318, 0.8987, 0.4318, 0.05315, 0.4602, 0.05315, 0.4602, 0.1013, 0.4318, 0.1013, 0.4318, 0.1013, 0.4602, 0.1013, 0.4602, 0.1487, 0.4318, 0.1487, 0.6023, 0.6013, 0.5739, 0.6013, 0.5739, 0.5531, 0.6023, 0.5531, 0.6023, 0.5531, 0.5739, 0.5531, 0.5739, 0.4469, 0.6023, 0.4469, 0.6023, 0.1969, 0.5739, 0.1969, 0.5739, 0.1487, 0.6023, 0.1487, 0.6023, 0.8031, 0.5739, 0.8031, 0.5739, 0.6969, 0.6023, 0.6969, 0.6023, 0.3513, 0.5739, 0.3513, 0.5739, 0.3031, 0.6023, 0.3031, 0.6023, 0.8513, 0.5739, 0.8513, 0.5739, 0.8031, 0.6023, 0.8031, 0.6023, 0.4469, 0.5739, 0.4469, 0.5739, 0.3987, 0.6023, 0.3987, 0.6023, 0.6969, 0.5739, 0.6969, 0.5739, 0.6487, 0.6023, 0.6487, 0.6023, 0.3031, 0.5739, 0.3031, 0.5739, 0.1969, 0.6023, 0.1969, 0.5455, 0.1013, 0.5739, 0.1013, 0.5739, 0.1487, 0.5455, 0.1487, 0.5455, 0.05315, 0.5739, 0.05315, 0.5739, 0.1013, 0.5455, 0.1013, 0.5455, 0.8513, 0.5739, 0.8513, 0.5739, 0.8987, 0.5455, 0.8987, 0.5455, 0.8987, 0.5739, 0.8987, 0.5739, 1.0, 0.5455, 1.0, 0.5455, 0.0, 0.5739, 0.0, 0.5739, 0.05315, 0.5455, 0.05315, 0.5455, 0.3513, 0.5739, 0.3513, 0.5739, 0.3987, 0.5455, 0.3987, 0.5455, 0.6013, 0.5739, 0.6013, 0.5739, 0.6487, 0.5455, 0.6487, 0.375, 0.1013, 0.4034, 0.1013, 0.4034, 0.1487, 0.375, 0.1487, 0.375, 0.05315, 0.4034, 0.05315, 0.4034, 0.1013, 0.375, 0.1013, 0.375, 0.8513, 0.4034, 0.8513, 0.4034, 0.8987, 0.375, 0.8987, 0.375, 0.8987, 0.4034, 0.8987, 0.4034, 1.0, 0.375, 1.0, 0.375, 0.0, 0.4034, 0.0, 0.4034, 0.05315, 0.375, 0.05315, 0.375, 0.3513, 0.4034, 0.3513, 0.4034, 0.3987, 0.375, 0.3987, 0.375, 0.6013, 0.4034, 0.6013, 0.4034, 0.6487, 0.375, 0.6487, 0.4318, 0.6013, 0.4034, 0.6013, 0.4034, 0.5531, 0.4318, 0.5531, 0.4318, 0.5531, 0.4034, 0.5531, 0.4034, 0.4469, 0.4318, 0.4469, 0.4318, 0.1969, 0.4034, 0.1969, 0.4034, 0.1487, 0.4318, 0.1487, 0.4318, 0.8031, 0.4034, 0.8031, 0.4034, 0.6969, 0.4318, 0.6969, 0.4318, 0.3513, 0.4034, 0.3513, 0.4034, 0.3031, 0.4318, 0.3031, 0.4318, 0.8513, 0.4034, 0.8513, 0.4034, 0.8031, 0.4318, 0.8031, 0.4318, 0.4469, 0.4034, 0.4469, 0.4034, 0.3987, 0.4318, 0.3987, 0.4318, 0.6969, 0.4034, 0.6969, 0.4034, 0.6487, 0.4318, 0.6487, 0.4318, 0.3031, 0.4034, 0.3031, 0.4034, 0.1969, 0.4318, 0.1969, 0.4034, 0.3031, 0.4034, 0.1969, 0.375, 0.1969, 0.375, 0.3031, 0.4034, 0.6969, 0.4034, 0.6487, 0.375, 0.6487, 0.375, 0.6969, 0.4034, 0.4469, 0.4034, 0.3987, 0.375, 0.3987, 0.375, 0.4469, 0.5739, 0.6013, 0.5739, 0.6487, 0.6023, 0.6487, 0.6023, 0.6013, 0.4034, 0.8513, 0.4034, 0.8031, 0.375, 0.8031, 0.375, 0.8513, 0.5739, 0.3513, 0.5739, 0.3987, 0.6023, 0.3987, 0.6023, 0.3513, 0.5739, 0.0, 0.5739, 0.05315, 0.6023, 0.05315, 0.6023, 0.0, 0.5739, 0.8987, 0.5739, 1.0, 0.6023, 1.0, 0.6023, 0.8987, 0.5739, 0.8513, 0.5739, 0.8987, 0.6023, 0.8987, 0.6023, 0.8513, 0.4034, 0.3513, 0.4034, 0.3031, 0.375, 0.3031, 0.375, 0.3513, 0.4034, 0.8031, 0.4034, 0.6969, 0.375, 0.6969, 0.375, 0.8031, 0.4034, 0.1969, 0.4034, 0.1487, 0.375, 0.1487, 0.375, 0.1969, 0.5739, 0.05315, 0.5739, 0.1013, 0.6023, 0.1013, 0.6023, 0.05315, 0.5739, 0.1013, 0.5739, 0.1487, 0.6023, 0.1487, 0.6023, 0.1013, 0.4034, 0.5531, 0.4034, 0.4469, 0.375, 0.4469, 0.375, 0.5531, 0.4034, 0.6013, 0.4034, 0.5531, 0.375, 0.5531, 0.375, 0.6013, 0.5171, 0.6013, 0.5171, 0.5531, 0.4886, 0.5531, 0.4886, 0.6013, 0.5171, 0.5531, 0.5171, 0.4469, 0.4886, 0.4469, 0.4886, 0.5531, 0.4602, 0.1013, 0.4602, 0.1487, 0.4886, 0.1487, 0.4886, 0.1013, 0.4602, 0.05315, 0.4602, 0.1013, 0.4886, 0.1013, 0.4886, 0.05315, 0.5171, 0.1969, 0.5171, 0.1487, 0.4886, 0.1487, 0.4886, 0.1969, 0.5171, 0.8031, 0.5171, 0.6969, 0.4886, 0.6969, 0.4886, 0.8031, 0.5171, 0.3513, 0.5171, 0.3031, 0.4886, 0.3031, 0.4886, 0.3513, 0.4602, 0.8513, 0.4602, 0.8987, 0.4886, 0.8987, 0.4886, 0.8513, 0.4602, 0.8987, 0.4602, 1.0, 0.4886, 1.0, 0.4886, 0.8987, 0.4602, 0.0, 0.4602, 0.05315, 0.4886, 0.05315, 0.4886, 0.0, 0.4602, 0.3513, 0.4602, 0.3987, 0.4886, 0.3987, 0.4886, 0.3513, 0.5171, 0.8513, 0.5171, 0.8031, 0.4886, 0.8031, 0.4886, 0.8513, 0.4602, 0.6013, 0.4602, 0.6487, 0.4886, 0.6487, 0.4886, 0.6013, 0.5171, 0.4469, 0.5171, 0.3987, 0.4886, 0.3987, 0.4886, 0.4469, 0.5171, 0.6969, 0.5171, 0.6487, 0.4886, 0.6487, 0.4886, 0.6969, 0.5171, 0.3031, 0.5171, 0.1969, 0.4886, 0.1969, 0.4886, 0.3031, 0.4034, 0.6013, 0.4034, 0.6487, 0.4318, 0.6487, 0.4318, 0.6013, 0.4034, 0.3513, 0.4034, 0.3987, 0.4318, 0.3987, 0.4318, 0.3513, 0.4034, 0.0, 0.4034, 0.05315, 0.4318, 0.05315, 0.4318, 0.0, 0.4034, 0.8987, 0.4034, 1.0, 0.4318, 1.0, 0.4318, 0.8987, 0.4034, 0.8513, 0.4034, 0.8987, 0.4318, 0.8987, 0.4318, 0.8513, 0.4034, 0.05315, 0.4034, 0.1013, 0.4318, 0.1013, 0.4318, 0.05315, 0.4034, 0.1013, 0.4034, 0.1487, 0.4318, 0.1487, 0.4318, 0.1013, 0.4602, 0.6013, 0.4602, 0.5531, 0.4318, 0.5531, 0.4318, 0.6013, 0.4602, 0.5531, 0.4602, 0.4469, 0.4318, 0.4469, 0.4318, 0.5531, 0.4602, 0.1969, 0.4602, 0.1487, 0.4318, 0.1487, 0.4318, 0.1969, 0.4602, 0.8031, 0.4602, 0.6969, 0.4318, 0.6969, 0.4318, 0.8031, 0.4602, 0.3513, 0.4602, 0.3031, 0.4318, 0.3031, 0.4318, 0.3513, 0.4602, 0.8513, 0.4602, 0.8031, 0.4318, 0.8031, 0.4318, 0.8513, 0.4602, 0.4469, 0.4602, 0.3987, 0.4318, 0.3987, 0.4318, 0.4469, 0.4602, 0.6969, 0.4602, 0.6487, 0.4318, 0.6487, 0.4318, 0.6969, 0.4602, 0.3031, 0.4602, 0.1969, 0.4318, 0.1969, 0.4318, 0.3031, 0.5739, 0.3031, 0.5739, 0.1969, 0.5455, 0.1969, 0.5455, 0.3031, 0.5739, 0.6969, 0.5739, 0.6487, 0.5455, 0.6487, 0.5455, 0.6969, 0.5739, 0.4469, 0.5739, 0.3987, 0.5455, 0.3987, 0.5455, 0.4469, 0.5739, 0.8513, 0.5739, 0.8031, 0.5455, 0.8031, 0.5455, 0.8513, 0.5739, 0.3513, 0.5739, 0.3031, 0.5455, 0.3031, 0.5455, 0.3513, 0.5739, 0.8031, 0.5739, 0.6969, 0.5455, 0.6969, 0.5455, 0.8031, 0.5739, 0.1969, 0.5739, 0.1487, 0.5455, 0.1487, 0.5455, 0.1969, 0.5739, 0.5531, 0.5739, 0.4469, 0.5455, 0.4469, 0.5455, 0.5531, 0.5739, 0.6013, 0.5739, 0.5531, 0.5455, 0.5531, 0.5455, 0.6013, 0.5171, 0.1013, 0.5171, 0.1487, 0.5455, 0.1487, 0.5455, 0.1013, 0.5171, 0.05315, 0.5171, 0.1013, 0.5455, 0.1013, 0.5455, 0.05315, 0.5171, 0.8513, 0.5171, 0.8987, 0.5455, 0.8987, 0.5455, 0.8513, 0.5171, 0.8987, 0.5171, 1.0, 0.5455, 1.0, 0.5455, 0.8987, 0.5171, 0.0, 0.5171, 0.05315, 0.5455, 0.05315, 0.5455, 0.0, 0.5171, 0.3513, 0.5171, 0.3987, 0.5455, 0.3987, 0.5455, 0.3513, 0.5171, 0.6013, 0.5171, 0.6487, 0.5455, 0.6487, 0.5455, 0.6013, 0.4886, 0.6013, 0.4886, 0.6487, 0.5171, 0.6487, 0.5171, 0.6013, 0.4886, 0.3513, 0.4886, 0.3987, 0.5171, 0.3987, 0.5171, 0.3513, 0.4886, 0.0, 0.4886, 0.05315, 0.5171, 0.05315, 0.5171, 0.0, 0.4886, 0.8987, 0.4886, 1.0, 0.5171, 1.0, 0.5171, 0.8987, 0.4886, 0.8513, 0.4886, 0.8987, 0.5171, 0.8987, 0.5171, 0.8513, 0.4886, 0.05315, 0.4886, 0.1013, 0.5171, 0.1013, 0.5171, 0.05315, 0.4886, 0.1013, 0.4886, 0.1487, 0.5171, 0.1487, 0.5171, 0.1013, 0.5455, 0.3031, 0.5455, 0.1969, 0.5171, 0.1969, 0.5171, 0.3031, 0.5455, 0.6969, 0.5455, 0.6487, 0.5171, 0.6487, 0.5171, 0.6969, 0.5455, 0.4469, 0.5455, 0.3987, 0.5171, 0.3987, 0.5171, 0.4469, 0.5455, 0.8513, 0.5455, 0.8031, 0.5171, 0.8031, 0.5171, 0.8513, 0.5455, 0.3513, 0.5455, 0.3031, 0.5171, 0.3031, 0.5171, 0.3513, 0.5455, 0.8031, 0.5455, 0.6969, 0.5171, 0.6969, 0.5171, 0.8031, 0.5455, 0.1969, 0.5455, 0.1487, 0.5171, 0.1487, 0.5171, 0.1969, 0.5455, 0.5531, 0.5455, 0.4469, 0.5171, 0.4469, 0.5171, 0.5531, 0.5455, 0.6013, 0.5455, 0.5531, 0.5171, 0.5531, 0.5171, 0.6013, 0.4886, 0.3031, 0.4886, 0.1969, 0.4602, 0.1969, 0.4602, 0.3031, 0.4886, 0.6969, 0.4886, 0.6487, 0.4602, 0.6487, 0.4602, 0.6969, 0.4886, 0.4469, 0.4886, 0.3987, 0.4602, 0.3987, 0.4602, 0.4469, 0.4886, 0.8513, 0.4886, 0.8031, 0.4602, 0.8031, 0.4602, 0.8513, 0.4886, 0.3513, 0.4886, 0.3031, 0.4602, 0.3031, 0.4602, 0.3513, 0.4886, 0.8031, 0.4886, 0.6969, 0.4602, 0.6969, 0.4602, 0.8031, 0.4886, 0.1969, 0.4886, 0.1487, 0.4602, 0.1487, 0.4602, 0.1969, 0.4886, 0.5531, 0.4886, 0.4469, 0.4602, 0.4469, 0.4602, 0.5531, 0.4886, 0.6013, 0.4886, 0.5531, 0.4602, 0.5531, 0.4602, 0.6013, 0.4318, 0.6013, 0.4318, 0.6487, 0.4602, 0.6487, 0.4602, 0.6013, 0.4318, 0.3513, 0.4318, 0.3987, 0.4602, 0.3987, 0.4602, 0.3513, 0.4318, 0.0, 0.4318, 0.05315, 0.4602, 0.05315, 0.4602, 0.0, 0.4318, 0.8987, 0.4318, 1.0, 0.4602, 1.0, 0.4602, 0.8987, 0.4318, 0.8513, 0.4318, 0.8987, 0.4602, 0.8987, 0.4602, 0.8513, 0.4318, 0.05315, 0.4318, 0.1013, 0.4602, 0.1013, 0.4602, 0.05315, 0.4318, 0.1013, 0.4318, 0.1487, 0.4602, 0.1487, 0.4602, 0.1013, 0.6023, 0.6013, 0.6023, 0.5531, 0.5739, 0.5531, 0.5739, 0.6013, 0.6023, 0.5531, 0.6023, 0.4469, 0.5739, 0.4469, 0.5739, 0.5531, 0.6023, 0.1969, 0.6023, 0.1487, 0.5739, 0.1487, 0.5739, 0.1969, 0.6023, 0.8031, 0.6023, 0.6969, 0.5739, 0.6969, 0.5739, 0.8031, 0.6023, 0.3513, 0.6023, 0.3031, 0.5739, 0.3031, 0.5739, 0.3513, 0.6023, 0.8513, 0.6023, 0.8031, 0.5739, 0.8031, 0.5739, 0.8513, 0.6023, 0.4469, 0.6023, 0.3987, 0.5739, 0.3987, 0.5739, 0.4469, 0.6023, 0.6969, 0.6023, 0.6487, 0.5739, 0.6487, 0.5739, 0.6969, 0.6023, 0.3031, 0.6023, 0.1969, 0.5739, 0.1969, 0.5739, 0.3031, 0.5455, 0.1013, 0.5455, 0.1487, 0.5739, 0.1487, 0.5739, 0.1013, 0.5455, 0.05315, 0.5455, 0.1013, 0.5739, 0.1013, 0.5739, 0.05315, 0.5455, 0.8513, 0.5455, 0.8987, 0.5739, 0.8987, 0.5739, 0.8513, 0.5455, 0.8987, 0.5455, 1.0, 0.5739, 1.0, 0.5739, 0.8987, 0.5455, 0.0, 0.5455, 0.05315, 0.5739, 0.05315, 0.5739, 0.0, 0.5455, 0.3513, 0.5455, 0.3987, 0.5739, 0.3987, 0.5739, 0.3513, 0.5455, 0.6013, 0.5455, 0.6487, 0.5739, 0.6487, 0.5739, 0.6013, 0.375, 0.1013, 0.375, 0.1487, 0.4034, 0.1487, 0.4034, 0.1013, 0.375, 0.05315, 0.375, 0.1013, 0.4034, 0.1013, 0.4034, 0.05315, 0.375, 0.8513, 0.375, 0.8987, 0.4034, 0.8987, 0.4034, 0.8513, 0.375, 0.8987, 0.375, 1.0, 0.4034, 1.0, 0.4034, 0.8987, 0.375, 0.0, 0.375, 0.05315, 0.4034, 0.05315, 0.4034, 0.0, 0.375, 0.3513, 0.375, 0.3987, 0.4034, 0.3987, 0.4034, 0.3513, 0.375, 0.6013, 0.375, 0.6487, 0.4034, 0.6487, 0.4034, 0.6013, 0.4318, 0.6013, 0.4318, 0.5531, 0.4034, 0.5531, 0.4034, 0.6013, 0.4318, 0.5531, 0.4318, 0.4469, 0.4034, 0.4469, 0.4034, 0.5531, 0.4318, 0.1969, 0.4318, 0.1487, 0.4034, 0.1487, 0.4034, 0.1969, 0.4318, 0.8031, 0.4318, 0.6969, 0.4034, 0.6969, 0.4034, 0.8031, 0.4318, 0.3513, 0.4318, 0.3031, 0.4034, 0.3031, 0.4034, 0.3513, 0.4318, 0.8513, 0.4318, 0.8031, 0.4034, 0.8031, 0.4034, 0.8513, 0.4318, 0.4469, 0.4318, 0.3987, 0.4034, 0.3987, 0.4034, 0.4469, 0.4318, 0.6969, 0.4318, 0.6487, 0.4034, 0.6487, 0.4034, 0.6969, 0.4318, 0.3031, 0.4318, 0.1969, 0.4034, 0.1969, 0.4034, 0.3031, 0.375, 0.5531, 0.375, 0.6013, 0.375, 0.6013, 0.375, 0.5531, 0.375, 0.4469, 0.375, 0.5531, 0.375, 0.5531, 0.375, 0.4469, 0.375, 0.3987, 0.375, 0.4469, 0.375, 0.4469, 0.375, 0.3987, 0.375, 0.8987, 0.375, 1.0, 0.375, 1.0, 0.375, 0.8987, 0.375, 0.0, 0.375, 0.05315, 0.375, 0.05315, 0.375, 0.0, 0.375, 0.05315, 0.375, 0.1013, 0.375, 0.1013, 0.375, 0.05315, 0.375, 0.8031, 0.375, 0.8513, 0.375, 0.8513, 0.375, 0.8031, 0.375, 0.6969, 0.375, 0.8031, 0.375, 0.8031, 0.375, 0.6969, 0.375, 0.6487, 0.375, 0.6969, 0.375, 0.6969, 0.375, 0.6487, 0.375, 0.3031, 0.375, 0.3513, 0.375, 0.3513, 0.375, 0.3031, 0.375, 0.1969, 0.375, 0.3031, 0.375, 0.3031, 0.375, 0.1969, 0.375, 0.1487, 0.375, 0.1969, 0.375, 0.1969, 0.375, 0.1487, 0.375, 0.3513, 0.375, 0.3987, 0.375, 0.3987, 0.375, 0.3513, 0.375, 0.6013, 0.375, 0.6487, 0.375, 0.6487, 0.375, 0.6013, 0.375, 0.1013, 0.375, 0.1487, 0.375, 0.1487, 0.375, 0.1013, 0.375, 0.8513, 0.375, 0.8987, 0.375, 0.8987, 0.375, 0.8513, 0.6023, 0.6013, 0.6023, 0.5531, 0.6023, 0.5531, 0.6023, 0.6013, 0.6023, 0.5531, 0.6023, 0.4469, 0.6023, 0.4469, 0.6023, 0.5531, 0.6023, 0.4469, 0.6023, 0.3987, 0.6023, 0.3987, 0.6023, 0.4469, 0.6023, 1.0, 0.6023, 0.8987, 0.6023, 0.8987, 0.6023, 1.0, 0.6023, 0.05315, 0.6023, 0.0, 0.6023, 0.0, 0.6023, 0.05315, 0.6023, 0.1013, 0.6023, 0.05315, 0.6023, 0.05315, 0.6023, 0.1013, 0.6023, 0.8513, 0.6023, 0.8031, 0.6023, 0.8031, 0.6023, 0.8513, 0.6023, 0.8031, 0.6023, 0.6969, 0.6023, 0.6969, 0.6023, 0.8031, 0.6023, 0.6969, 0.6023, 0.6487, 0.6023, 0.6487, 0.6023, 0.6969, 0.6023, 0.3513, 0.6023, 0.3031, 0.6023, 0.3031, 0.6023, 0.3513, 0.6023, 0.3031, 0.6023, 0.1969, 0.6023, 0.1969, 0.6023, 0.3031, 0.6023, 0.1969, 0.6023, 0.1487, 0.6023, 0.1487, 0.6023, 0.1969, 0.6023, 0.3987, 0.6023, 0.3513, 0.6023, 0.3513, 0.6023, 0.3987, 0.6023, 0.6487, 0.6023, 0.6013, 0.6023, 0.6013, 0.6023, 0.6487, 0.6023, 0.1487, 0.6023, 0.1013, 0.6023, 0.1013, 0.6023, 0.1487, 0.6023, 0.8987, 0.6023, 0.8513, 0.6023, 0.8513, 0.6023, 0.8987])
me_cube_003.materials.append(mat_material)
me_cube_003.use_mirror_vertex_groups = False
me_cube_003.update()
me_cube_004 = bpy.data.meshes.new('Cube.004')
me_cube_004.from_pydata([(-1.0, -1.0, -1.0), (-1.0, -1.0, 1.0), (-1.0, 1.0, -1.0), (-1.0, 1.0, 1.0), (1.0, -1.0, -1.0), (1.0, -1.0, 1.0), (1.0, 1.0, -1.0), (1.0, 1.0, 1.0)], [], [(0, 1, 3, 2), (2, 3, 7, 6), (6, 7, 5, 4), (4, 5, 1, 0), (2, 6, 4, 0), (7, 3, 1, 5)])
_uv = me_cube_004.uv_layers.new(name='UVMap')
_uv.uv.foreach_set('vector', [0.375, 0.0, 0.625, 0.0, 0.625, 0.25, 0.375, 0.25, 0.375, 0.25, 0.625, 0.25, 0.625, 0.5, 0.375, 0.5, 0.375, 0.5, 0.625, 0.5, 0.625, 0.75, 0.375, 0.75, 0.375, 0.75, 0.625, 0.75, 0.625, 1.0, 0.375, 1.0, 0.125, 0.5, 0.375, 0.5, 0.375, 0.75, 0.125, 0.75, 0.625, 0.5, 0.875, 0.5, 0.875, 0.75, 0.625, 0.75])
me_cube_004.update()

# ---- curves / text
cu_nurbscurve = bpy.data.curves.new('NurbsCurve', 'CURVE')
cu_nurbscurve.dimensions = '3D'
_sp = cu_nurbscurve.splines.new('NURBS'); _sp.points.add(3)
_sp.points.foreach_set('co', [-0.6031, 0.9635, -0.0001867, 1.0, -0.3832, 1.068, 0.0, 1.0, -0.3728, 0.834, 0.0, 1.0, -0.6051, 0.9477, -0.0001644, 1.0])
_sp.order_v = 0
_sp.resolution_u = 4
_sp.use_cyclic_u = True
_sp.use_endpoint_u = True
cu_nurbscurve.bevel_depth = 0.01
cu_nurbscurve.resolution_u = 4
cu_nurbscurve.fill_mode = 'HALF'
cu_nurbscurve.bevel_factor_end = 0.5667

# ---- objects
ob_cube = bpy.data.objects.new('Cube', me_cube)
ob_light = bpy.data.objects.new('Light', light_light)
ob_camera = bpy.data.objects.new('Camera', cam_camera)
ob_cube_001_noimp = bpy.data.objects.new('Cube.001-noimp', me_cube_001)
ob_cube_002 = bpy.data.objects.new('Cube.002', me_cube_002)
ob_cube_001 = bpy.data.objects.new('Cube.001', me_cube_003)
ob_cube_003 = bpy.data.objects.new('Cube.003', me_cube_004)
ob_nurbscurve = bpy.data.objects.new('NurbsCurve', cu_nurbscurve)

# ---- transforms, parenting, visibility, modifiers, constraints
ob_cube.location = (0.0, 0.0, 0.5)
ob_cube.scale = (0.09, 0.09, 0.5)
ob_cube.lock_rotations_4d = False
ob_cube.empty_display_type = 'ARROWS'
ob_cube.lineart.crease_threshold = 0.0
ob_light.location = (4.076, 1.005, 5.904)
ob_light.rotation_euler = (0.6503, 0.05522, 1.866)
ob_light.lock_rotations_4d = False
ob_light.empty_display_type = 'ARROWS'
ob_light.color = (0.0, 0.0, 0.0, 0.0)
ob_light.lineart.crease_threshold = 0.0
ob_camera.location = (7.359, -6.926, 4.958)
ob_camera.rotation_euler = (1.109, 0.0, 0.8149)
ob_camera.lock_rotations_4d = False
ob_camera.empty_display_type = 'ARROWS'
ob_camera.color = (0.0, 0.0, 0.0, 0.0)
ob_camera.display_type = 'WIRE'
ob_camera.lineart.crease_threshold = 0.0
ob_cube_001_noimp.location = (1.699, 0.0, 1.0)
ob_cube_002.location = (-6.915e-17, -0.173, 0.7)
ob_cube_002.rotation_euler = (1.571, -2.22e-16, -2.267e-16)
ob_cube_002.scale = (0.08202, 0.07291, 0.1862)
ob_cube_002.lock_rotations_4d = False
ob_cube_002.empty_display_type = 'ARROWS'
ob_cube_002.lineart.crease_threshold = 0.0
ob_cube_001.location = (-6.915e-17, -0.215, 0.7)
ob_cube_001.rotation_euler = (1.571, -2.22e-16, -2.267e-16)
ob_cube_001.scale = (0.0933, 0.08294, 0.09866)
ob_cube_001.lock_rotations_4d = False
ob_cube_001.empty_display_type = 'ARROWS'
ob_cube_001.lineart.crease_threshold = 0.0
ob_cube_003.location = (0.0001443, -0.2589, 0.6077)
ob_cube_003.scale = (0.02215, 0.02215, 0.02215)
_m = ob_cube_003.modifiers.new('Subdivision', 'SUBSURF')
ob_nurbscurve.location = (0.0, -1.215, 0.0)
ob_nurbscurve.rotation_euler = (0.0, 1.571, 0.0)

# ---- collection membership
col_collection.objects.link(ob_cube)
col_collection.objects.link(ob_light)
col_collection.objects.link(ob_camera)
col_collection.objects.link(ob_cube_001_noimp)
col_collection.objects.link(ob_cube_002)
col_collection.objects.link(ob_cube_001)
col_collection.objects.link(ob_cube_003)
col_collection.objects.link(ob_nurbscurve)

# ---- scene / render settings (as saved in the file)
scene.camera = ob_camera
scene.frame_start = 1; scene.frame_end = 250; scene.frame_set(1)
scene.render.engine = 'BLENDER_EEVEE_NEXT'
bpy.context.view_layer.update()
